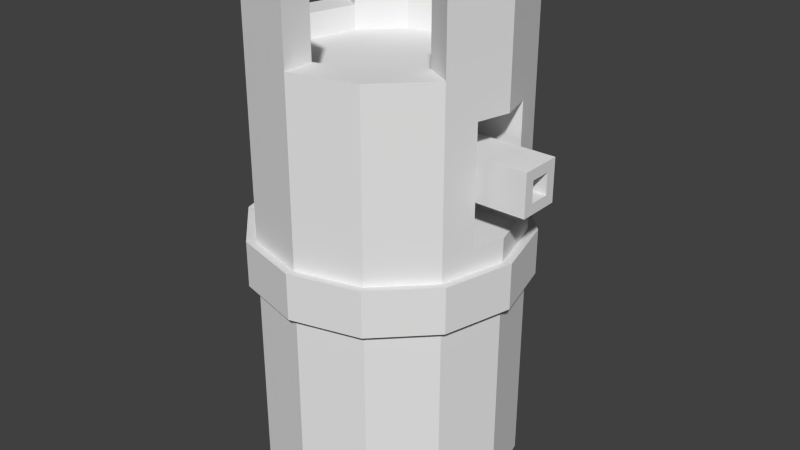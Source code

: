 # Source: ArrowTower_1.blend  (saved by Blender 2.75.0; exported with 4.5.12 LTS)
import bpy
from mathutils import Matrix  # noqa: F401  (used for matrix-valued properties, if any)

bpy.ops.wm.read_factory_settings(use_empty=True)
scene = bpy.context.scene
scene.name = 'Scene'

# ---- collections
col_collection_1 = bpy.data.collections.new('Collection 1'); scene.collection.children.link(col_collection_1)

# ---- materials (node trees are filled in below, after node groups)
mat_black = bpy.data.materials.new('Black')
mat_black.alpha_threshold = 0.0
mat_black.use_transparent_shadow = False
mat_black.roughness = 0.5
mat_stone = bpy.data.materials.new('Stone')
mat_stone.alpha_threshold = 0.0
mat_stone.use_transparent_shadow = False
mat_stone.roughness = 0.5

# ---- material node trees

# ---- world
world_world = bpy.data.worlds.new('World'); scene.world = world_world
world_world.color = (0.05088, 0.05088, 0.05088)
world_world.use_sun_shadow = False
world_world.sun_shadow_jitter_overblur = 0.0
world_world.cycles.sampling_method = 'MANUAL'
world_world.cycles.sample_map_resolution = 256

# ---- meshes
me_cube_000 = bpy.data.meshes.new('Cube.000')
me_cube_000.from_pydata([(-2.739e-06, -1.113e-06, 0.375), (-0.1875, -9.282e-07, 0.3248), (-0.3248, -4.485e-07, 0.1875), (-0.375, 2.384e-07, 6.596e-06), (-0.3248, 9.254e-07, -0.1875), (-0.1875, 1.427e-06, -0.3248), (2.682e-06, 1.612e-06, -0.375), (0.1875, 1.427e-06, -0.3247), (0.3248, 9.253e-07, -0.1875), (0.375, 2.384e-07, 1.192e-05), (0.3248, -4.485e-07, 0.1875), (0.1875, -9.282e-07, 0.3248), (0.3248, 0.5991, 0.1875), (0.3248, 0.5991, -0.1875), (2.682e-06, 0.5991, -0.375), (-0.375, 0.5991, 9.67e-06), (-0.3248, 0.5991, 0.1875), (-0.3248, 0.5991, -0.1875), (-2.739e-06, 0.5991, 0.375), (0.1875, 0.5991, 0.3248), (0.375, 0.5991, 1.499e-05), (0.1875, 0.5991, -0.3247), (-0.1875, 0.5991, -0.3247), (-0.1875, 0.5991, 0.3248)], [], [(0, 18, 23, 1), (1, 23, 16, 2), (3, 2, 16, 15), (4, 17, 22, 5), (5, 22, 14, 6), (0, 1, 2, 3, 4, 5, 6, 7, 8, 9, 10, 11), (7, 21, 13, 8), (17, 4, 3, 15), (9, 20, 12, 10), (11, 19, 18, 0), (6, 14, 21, 7), (8, 13, 20, 9), (10, 12, 19, 11)])
me_cube_000.polygons.foreach_set('material_index', [1, 1, 1, 1, 1, 1, 1, 1, 1, 1, 1, 1, 1])
me_cube_000.materials.append(mat_black)
me_cube_000.materials.append(mat_stone)
me_cube_000.use_remesh_preserve_volume = False
me_cube_000.use_remesh_preserve_attributes = False
me_cube_000.use_mirror_vertex_groups = False
me_cube_000.update()
me_cube_001 = bpy.data.meshes.new('Cube.001')
me_cube_001.from_pydata([(-0.1875, 0.5991, 0.3248), (-2.739e-06, 1.25, 0.375), (-0.1875, 0.5991, -0.3247), (-0.1875, 1.25, 0.3248), (0.1875, 0.5991, -0.3247), (-0.3248, 1.25, 0.1875), (0.375, 0.5991, 1.499e-05), (-0.375, 1.25, 1.293e-05), (0.1875, 0.5991, 0.3248), (-0.3248, 1.25, -0.1875), (-2.739e-06, 0.5991, 0.375), (-0.1875, 1.25, -0.3247), (-0.3248, 0.5991, -0.1875), (2.682e-06, 1.25, -0.375), (-0.3248, 0.5991, 0.1875), (0.1875, 1.25, -0.3247), (-0.375, 0.5991, 9.67e-06), (0.3248, 1.25, -0.1875), (2.682e-06, 0.5991, -0.375), (0.375, 1.25, 1.825e-05), (0.3248, 0.5991, -0.1875), (0.3248, 1.25, 0.1875), (0.3248, 0.5991, 0.1875), (0.1875, 1.25, 0.3248), (-0.1418, 1.25, 0.2455), (-2.071e-06, 1.25, 0.2835), (-0.2455, 1.25, 0.1418), (-0.2835, 1.25, 1.36e-05), (-0.2455, 1.25, -0.1417), (-0.1417, 1.25, -0.2455), (2.028e-06, 1.25, -0.2835), (0.1418, 1.25, -0.2455), (0.2455, 1.25, -0.1417), (0.2835, 1.25, 1.762e-05), (0.2455, 1.25, 0.1418), (0.1417, 1.25, 0.2455), (-0.375, 1.438, 1.362e-05), (-0.3248, 1.437, 0.1875), (-0.3248, 1.438, -0.1875), (0.1875, 1.438, -0.3247), (2.681e-06, 1.438, -0.375), (0.3248, 1.438, -0.1875), (0.1875, 1.437, 0.3248), (0.3248, 1.437, 0.1875), (-2.74e-06, 1.437, 0.375), (-0.2835, 1.438, 1.428e-05), (-0.2455, 1.437, 0.1418), (-0.2455, 1.438, -0.1417), (0.1418, 1.438, -0.2455), (2.026e-06, 1.438, -0.2835), (0.2455, 1.438, -0.1417), (0.1417, 1.437, 0.2455), (0.2455, 1.437, 0.1418), (-2.072e-06, 1.437, 0.2835), (-0.3499, 1.13, 0.09376), (-0.3499, 0.7932, 0.09376), (-0.375, 0.7932, 1.037e-05), (-0.375, 1.13, 1.159e-05), (-0.3499, 0.7932, -0.09374), (-0.3499, 1.13, -0.09374), (-0.1518, 1.13, 0.09376), (-0.1518, 0.7932, 0.09376), (-0.1769, 0.7932, 1.181e-05), (-0.1769, 1.13, 1.303e-05), (-0.1518, 0.7932, -0.09374), (-0.1518, 1.13, -0.09374), (-0.1031, 0.9005, -0.06124), (-0.1031, 1.023, -0.06124), (-0.1031, 0.9005, 0.06126), (-0.1031, 1.023, 0.06127), (-0.4719, 0.9005, -0.06124), (-0.4719, 1.023, -0.06124), (-0.4719, 0.9005, 0.06126), (-0.4719, 1.023, 0.06126), (-0.4719, 0.9924, 0.03064), (-0.4719, 0.9312, 0.03064), (-0.4719, 0.9924, -0.03062), (-0.4719, 0.9312, -0.03062), (-0.2496, 0.9924, 0.03064), (-0.2496, 0.9312, 0.03064), (-0.2496, 0.9924, -0.03061), (-0.2496, 0.9312, -0.03061), (-0.3248, 0.7932, -0.1875), (-0.3248, 0.7932, 0.1875), (0.3248, 0.7241, 0.1875), (0.3248, 0.7241, -0.1875), (2.682e-06, 0.7241, -0.375), (-0.375, 0.7241, 9.217e-06), (-0.3248, 0.7241, 0.1875), (-0.3248, 0.7241, -0.1875), (-2.739e-06, 0.7241, 0.375), (0.1875, 0.7241, 0.3248), (0.375, 0.7241, 1.454e-05), (0.1875, 0.7241, -0.3247), (-0.1875, 0.7241, -0.3247), (-0.1875, 0.7241, 0.3248), (0.2016, 0.5944, -0.3491), (0.2016, 0.7288, -0.3491), (-0.3491, 0.5944, -0.2016), (-0.3491, 0.7288, -0.2016), (2.883e-06, 0.7288, -0.4031), (2.883e-06, 0.5944, -0.4031), (-0.2016, 0.5944, -0.3491), (-0.2016, 0.7288, -0.3491), (0.2016, 0.5944, 0.3491), (0.2016, 0.7288, 0.3491), (-0.4031, 0.7288, 8.994e-06), (-0.4031, 0.5944, 9.481e-06), (-0.3491, 0.7288, 0.2016), (-0.3491, 0.5944, 0.2016), (0.3491, 0.5944, -0.2015), (0.3491, 0.7288, -0.2015), (0.3491, 0.7288, 0.2016), (0.3491, 0.5944, 0.2016), (0.4031, 0.5944, 1.52e-05), (0.4031, 0.7288, 1.471e-05), (-0.2016, 0.7288, 0.3491), (-0.2016, 0.5944, 0.3491), (-2.944e-06, 0.5944, 0.4031), (-2.944e-06, 0.7288, 0.4031), (-0.1418, 1.18, 0.2455), (-2.071e-06, 1.18, 0.2835), (-0.2455, 1.18, 0.1418), (-0.2835, 1.18, 1.385e-05), (-0.2455, 1.18, -0.1417), (-0.1417, 1.18, -0.2455), (2.028e-06, 1.18, -0.2835), (0.1418, 1.18, -0.2455), (0.2455, 1.18, -0.1417), (0.2835, 1.18, 1.787e-05), (0.2455, 1.18, 0.1418), (0.1417, 1.18, 0.2455)], [], [(69, 73, 72, 68), (71, 67, 66, 70), (66, 68, 72, 70), (71, 73, 69, 67), (100, 97, 96, 101), (12, 16, 107, 98), (94, 86, 100, 103), (9, 82, 58, 59), (6, 20, 110, 114), (89, 94, 103, 99), (86, 13, 15, 93), (93, 15, 17, 85), (85, 17, 19, 92), (92, 19, 21, 84), (5, 26, 46, 37), (91, 23, 1, 90), (84, 21, 23, 91), (95, 88, 108, 116), (31, 30, 126, 127), (5, 3, 24, 26), (21, 19, 33, 34), (19, 17, 32, 33), (31, 32, 50, 48), (1, 23, 42, 44), (13, 11, 29, 30), (11, 9, 28, 29), (15, 13, 40, 39), (28, 9, 38, 47), (3, 1, 25, 24), (30, 31, 48, 49), (42, 43, 52, 51), (41, 39, 48, 50), (39, 40, 49, 48), (38, 36, 45, 47), (44, 42, 51, 53), (36, 37, 46, 45), (25, 1, 44, 53), (7, 5, 37, 36), (17, 15, 39, 41), (26, 27, 45, 46), (32, 17, 41, 50), (34, 35, 51, 52), (27, 28, 47, 45), (23, 21, 43, 42), (35, 25, 53, 51), (13, 30, 49, 40), (9, 7, 36, 38), (21, 34, 52, 43), (58, 56, 62, 64), (59, 58, 64, 65), (5, 7, 57, 54), (95, 3, 5, 83, 88), (7, 9, 59, 57), (94, 11, 13, 86), (61, 60, 63, 62), (62, 63, 65, 64), (54, 57, 63, 60), (55, 54, 60, 61), (57, 59, 65, 63), (56, 55, 61, 62), (67, 69, 68, 66), (71, 70, 77, 76), (77, 75, 79, 81), (70, 72, 75, 77), (73, 71, 76, 74), (72, 73, 74, 75), (78, 80, 81, 79), (74, 76, 80, 78), (76, 77, 81, 80), (75, 74, 78, 79), (8, 22, 113, 104), (83, 5, 54, 55), (88, 87, 106, 108), (0, 10, 118, 117), (90, 95, 116, 119), (82, 89, 87, 56, 58), (90, 1, 3, 95), (87, 88, 83, 55, 56), (89, 82, 9, 11, 94), (18, 2, 102, 101), (16, 14, 109, 107), (20, 4, 96, 110), (97, 111, 110, 96), (106, 99, 98, 107), (99, 103, 102, 98), (103, 100, 101, 102), (112, 105, 104, 113), (105, 119, 118, 104), (108, 106, 107, 109), (116, 108, 109, 117), (111, 115, 114, 110), (115, 112, 113, 114), (119, 116, 117, 118), (14, 0, 117, 109), (86, 93, 97, 100), (93, 85, 111, 97), (10, 8, 104, 118), (85, 92, 115, 111), (4, 18, 101, 96), (92, 84, 112, 115), (84, 91, 105, 112), (2, 12, 98, 102), (91, 90, 119, 105), (22, 6, 114, 113), (87, 89, 99, 106), (120, 121, 131, 130, 129, 128, 127, 126, 125, 124, 123, 122), (28, 27, 123, 124), (35, 34, 130, 131), (24, 25, 121, 120), (32, 31, 127, 128), (29, 28, 124, 125), (25, 35, 131, 121), (26, 24, 120, 122), (33, 32, 128, 129), (30, 29, 125, 126), (27, 26, 122, 123), (34, 33, 129, 130)])
me_cube_001.polygons.foreach_set('material_index', [0, 0, 0, 0, 0, 0, 0, 1, 0, 0, 1, 1, 1, 1, 1, 1, 1, 0, 1, 1, 1, 1, 1, 1, 1, 1, 1, 1, 1, 1, 1, 1, 1, 1, 1, 1, 1, 1, 1, 1, 1, 1, 1, 1, 1, 1, 1, 1, 1, 1, 1, 1, 1, 1, 1, 1, 1, 1, 1, 1, 1, 1, 1, 1, 1, 1, 1, 1, 1, 1, 0, 1, 0, 0, 0, 1, 1, 1, 1, 0, 0, 0, 0, 0, 0, 0, 0, 0, 0, 0, 0, 0, 0, 0, 0, 0, 0, 0, 0, 0, 0, 0, 0, 0, 0, 1, 1, 1, 1, 1, 1, 1, 1, 1, 1, 1, 1])
me_cube_001.materials.append(mat_black)
me_cube_001.materials.append(mat_stone)
me_cube_001.use_remesh_preserve_volume = False
me_cube_001.use_remesh_preserve_attributes = False
me_cube_001.use_mirror_vertex_groups = False
me_cube_001.update()

# ---- objects
ob_base = bpy.data.objects.new('Base', me_cube_000)
ob_head = bpy.data.objects.new('Head', me_cube_001)

# ---- transforms, parenting, visibility, modifiers, constraints
ob_base.location = (0.0, -1.718e-05, -2.384e-07)
ob_base.rotation_euler = (1.571, -0.0, -3.142)
ob_base.lineart.crease_threshold = 0.0
ob_head.location = (0.0, -1.718e-05, -2.384e-07)
ob_head.rotation_euler = (1.571, -0.0, -3.142)
ob_head.lineart.crease_threshold = 0.0

# ---- collection membership
col_collection_1.objects.link(ob_base)
col_collection_1.objects.link(ob_head)

# ---- scene / render settings (as saved in the file)
scene.frame_start = 1; scene.frame_end = 250; scene.frame_set(1)
scene.render.engine = 'BLENDER_EEVEE_NEXT'
scene.render.resolution_percentage = 50
scene.render.dither_intensity = 0.0
scene.cycles.use_denoising = False
scene.cycles.samples = 10
scene.cycles.sampling_pattern = 'TABULATED_SOBOL'
scene.cycles.light_sampling_threshold = 0.0
scene.cycles.use_adaptive_sampling = False
scene.cycles.use_light_tree = False
scene.cycles.blur_glossy = 0.0
scene.cycles.pixel_filter_type = 'GAUSSIAN'
scene.cycles.sample_clamp_indirect = 0.0
scene.view_settings.view_transform = 'Standard'
bpy.context.view_layer.update()

# ---- added for rendering (the .blend has no active camera and no usable light): camera, sun
cam_auto = bpy.data.cameras.new('AutoCamera')
cam_auto.lens = 50.0
cam_auto.sensor_width = 36.0
cam_auto.clip_end = 1000.0
ob_auto_camera = bpy.data.objects.new('AutoCamera', cam_auto)
scene.collection.objects.link(ob_auto_camera)
ob_auto_camera.location = (1.76092, -2.07183, 2.09997)
ob_auto_camera.rotation_euler = (1.09748, -7.21219e-08, 0.694738)
scene.camera = ob_auto_camera
light_auto_sun = bpy.data.lights.new('AutoSun', 'SUN')
light_auto_sun.energy = 3.0
light_auto_sun.angle = 0.0523599
ob_auto_sun = bpy.data.objects.new('AutoSun', light_auto_sun)
scene.collection.objects.link(ob_auto_sun)
ob_auto_sun.rotation_euler = (0.872665, 0.174533, 0.523599)
bpy.context.view_layer.update()
